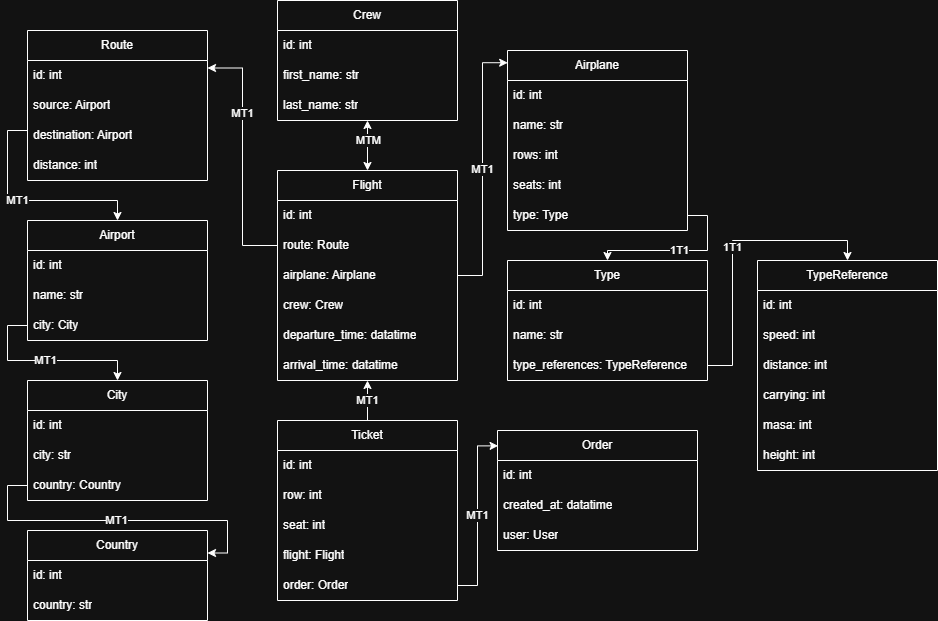

The diagram above was exported from draw.io. Its source (the exported page's mxGraphModel, read from the mxfile embedded in the PNG):
<mxGraphModel dx="1869" dy="643" grid="1" gridSize="10" guides="1" tooltips="1" connect="1" arrows="1" fold="1" page="1" pageScale="1" pageWidth="827" pageHeight="1169" math="0" shadow="0">
  <root>
    <mxCell id="0" />
    <mxCell id="1" parent="0" />
    <mxCell id="7E5kWAULJUiM-vVIWnXr-1" value="Crew" style="swimlane;fontStyle=0;childLayout=stackLayout;horizontal=1;startSize=30;horizontalStack=0;resizeParent=1;resizeParentMax=0;resizeLast=0;collapsible=1;marginBottom=0;whiteSpace=wrap;html=1;" vertex="1" parent="1">
      <mxGeometry x="260" y="20" width="180" height="120" as="geometry" />
    </mxCell>
    <mxCell id="7E5kWAULJUiM-vVIWnXr-2" value="id: int" style="text;strokeColor=none;fillColor=none;align=left;verticalAlign=middle;spacingLeft=4;spacingRight=4;overflow=hidden;points=[[0,0.5],[1,0.5]];portConstraint=eastwest;rotatable=0;whiteSpace=wrap;html=1;" vertex="1" parent="7E5kWAULJUiM-vVIWnXr-1">
      <mxGeometry y="30" width="180" height="30" as="geometry" />
    </mxCell>
    <mxCell id="7E5kWAULJUiM-vVIWnXr-3" value="first_name: str" style="text;strokeColor=none;fillColor=none;align=left;verticalAlign=middle;spacingLeft=4;spacingRight=4;overflow=hidden;points=[[0,0.5],[1,0.5]];portConstraint=eastwest;rotatable=0;whiteSpace=wrap;html=1;" vertex="1" parent="7E5kWAULJUiM-vVIWnXr-1">
      <mxGeometry y="60" width="180" height="30" as="geometry" />
    </mxCell>
    <mxCell id="7E5kWAULJUiM-vVIWnXr-4" value="last_name: str" style="text;strokeColor=none;fillColor=none;align=left;verticalAlign=middle;spacingLeft=4;spacingRight=4;overflow=hidden;points=[[0,0.5],[1,0.5]];portConstraint=eastwest;rotatable=0;whiteSpace=wrap;html=1;" vertex="1" parent="7E5kWAULJUiM-vVIWnXr-1">
      <mxGeometry y="90" width="180" height="30" as="geometry" />
    </mxCell>
    <mxCell id="7E5kWAULJUiM-vVIWnXr-5" value="Flight" style="swimlane;fontStyle=0;childLayout=stackLayout;horizontal=1;startSize=30;horizontalStack=0;resizeParent=1;resizeParentMax=0;resizeLast=0;collapsible=1;marginBottom=0;whiteSpace=wrap;html=1;" vertex="1" parent="1">
      <mxGeometry x="260" y="190" width="180" height="210" as="geometry" />
    </mxCell>
    <mxCell id="7E5kWAULJUiM-vVIWnXr-6" value="id: int" style="text;strokeColor=none;fillColor=none;align=left;verticalAlign=middle;spacingLeft=4;spacingRight=4;overflow=hidden;points=[[0,0.5],[1,0.5]];portConstraint=eastwest;rotatable=0;whiteSpace=wrap;html=1;" vertex="1" parent="7E5kWAULJUiM-vVIWnXr-5">
      <mxGeometry y="30" width="180" height="30" as="geometry" />
    </mxCell>
    <mxCell id="7E5kWAULJUiM-vVIWnXr-7" value="route: Route" style="text;strokeColor=none;fillColor=none;align=left;verticalAlign=middle;spacingLeft=4;spacingRight=4;overflow=hidden;points=[[0,0.5],[1,0.5]];portConstraint=eastwest;rotatable=0;whiteSpace=wrap;html=1;" vertex="1" parent="7E5kWAULJUiM-vVIWnXr-5">
      <mxGeometry y="60" width="180" height="30" as="geometry" />
    </mxCell>
    <mxCell id="7E5kWAULJUiM-vVIWnXr-8" value="airplane: Airplane" style="text;strokeColor=none;fillColor=none;align=left;verticalAlign=middle;spacingLeft=4;spacingRight=4;overflow=hidden;points=[[0,0.5],[1,0.5]];portConstraint=eastwest;rotatable=0;whiteSpace=wrap;html=1;" vertex="1" parent="7E5kWAULJUiM-vVIWnXr-5">
      <mxGeometry y="90" width="180" height="30" as="geometry" />
    </mxCell>
    <mxCell id="7E5kWAULJUiM-vVIWnXr-42" value="crew: Crew" style="text;strokeColor=none;fillColor=none;align=left;verticalAlign=middle;spacingLeft=4;spacingRight=4;overflow=hidden;points=[[0,0.5],[1,0.5]];portConstraint=eastwest;rotatable=0;whiteSpace=wrap;html=1;" vertex="1" parent="7E5kWAULJUiM-vVIWnXr-5">
      <mxGeometry y="120" width="180" height="30" as="geometry" />
    </mxCell>
    <mxCell id="7E5kWAULJUiM-vVIWnXr-9" value="departure_time: datatime" style="text;strokeColor=none;fillColor=none;align=left;verticalAlign=middle;spacingLeft=4;spacingRight=4;overflow=hidden;points=[[0,0.5],[1,0.5]];portConstraint=eastwest;rotatable=0;whiteSpace=wrap;html=1;" vertex="1" parent="7E5kWAULJUiM-vVIWnXr-5">
      <mxGeometry y="150" width="180" height="30" as="geometry" />
    </mxCell>
    <mxCell id="7E5kWAULJUiM-vVIWnXr-10" value="arrival_time: datatime" style="text;strokeColor=none;fillColor=none;align=left;verticalAlign=middle;spacingLeft=4;spacingRight=4;overflow=hidden;points=[[0,0.5],[1,0.5]];portConstraint=eastwest;rotatable=0;whiteSpace=wrap;html=1;" vertex="1" parent="7E5kWAULJUiM-vVIWnXr-5">
      <mxGeometry y="180" width="180" height="30" as="geometry" />
    </mxCell>
    <mxCell id="7E5kWAULJUiM-vVIWnXr-67" value="MT1" style="edgeStyle=orthogonalEdgeStyle;rounded=0;orthogonalLoop=1;jettySize=auto;html=1;" edge="1" parent="1" source="7E5kWAULJUiM-vVIWnXr-11" target="7E5kWAULJUiM-vVIWnXr-5">
      <mxGeometry relative="1" as="geometry" />
    </mxCell>
    <mxCell id="7E5kWAULJUiM-vVIWnXr-11" value="Ticket" style="swimlane;fontStyle=0;childLayout=stackLayout;horizontal=1;startSize=30;horizontalStack=0;resizeParent=1;resizeParentMax=0;resizeLast=0;collapsible=1;marginBottom=0;whiteSpace=wrap;html=1;" vertex="1" parent="1">
      <mxGeometry x="260" y="440" width="180" height="180" as="geometry" />
    </mxCell>
    <mxCell id="7E5kWAULJUiM-vVIWnXr-12" value="id: int" style="text;strokeColor=none;fillColor=none;align=left;verticalAlign=middle;spacingLeft=4;spacingRight=4;overflow=hidden;points=[[0,0.5],[1,0.5]];portConstraint=eastwest;rotatable=0;whiteSpace=wrap;html=1;" vertex="1" parent="7E5kWAULJUiM-vVIWnXr-11">
      <mxGeometry y="30" width="180" height="30" as="geometry" />
    </mxCell>
    <mxCell id="7E5kWAULJUiM-vVIWnXr-13" value="row: int" style="text;strokeColor=none;fillColor=none;align=left;verticalAlign=middle;spacingLeft=4;spacingRight=4;overflow=hidden;points=[[0,0.5],[1,0.5]];portConstraint=eastwest;rotatable=0;whiteSpace=wrap;html=1;" vertex="1" parent="7E5kWAULJUiM-vVIWnXr-11">
      <mxGeometry y="60" width="180" height="30" as="geometry" />
    </mxCell>
    <mxCell id="7E5kWAULJUiM-vVIWnXr-14" value="seat: int" style="text;strokeColor=none;fillColor=none;align=left;verticalAlign=middle;spacingLeft=4;spacingRight=4;overflow=hidden;points=[[0,0.5],[1,0.5]];portConstraint=eastwest;rotatable=0;whiteSpace=wrap;html=1;" vertex="1" parent="7E5kWAULJUiM-vVIWnXr-11">
      <mxGeometry y="90" width="180" height="30" as="geometry" />
    </mxCell>
    <mxCell id="7E5kWAULJUiM-vVIWnXr-15" value="flight: Flight" style="text;strokeColor=none;fillColor=none;align=left;verticalAlign=middle;spacingLeft=4;spacingRight=4;overflow=hidden;points=[[0,0.5],[1,0.5]];portConstraint=eastwest;rotatable=0;whiteSpace=wrap;html=1;" vertex="1" parent="7E5kWAULJUiM-vVIWnXr-11">
      <mxGeometry y="120" width="180" height="30" as="geometry" />
    </mxCell>
    <mxCell id="7E5kWAULJUiM-vVIWnXr-16" value="order: Order" style="text;strokeColor=none;fillColor=none;align=left;verticalAlign=middle;spacingLeft=4;spacingRight=4;overflow=hidden;points=[[0,0.5],[1,0.5]];portConstraint=eastwest;rotatable=0;whiteSpace=wrap;html=1;" vertex="1" parent="7E5kWAULJUiM-vVIWnXr-11">
      <mxGeometry y="150" width="180" height="30" as="geometry" />
    </mxCell>
    <mxCell id="7E5kWAULJUiM-vVIWnXr-17" value="Route" style="swimlane;fontStyle=0;childLayout=stackLayout;horizontal=1;startSize=30;horizontalStack=0;resizeParent=1;resizeParentMax=0;resizeLast=0;collapsible=1;marginBottom=0;whiteSpace=wrap;html=1;" vertex="1" parent="1">
      <mxGeometry x="10" y="50" width="180" height="150" as="geometry" />
    </mxCell>
    <mxCell id="7E5kWAULJUiM-vVIWnXr-18" value="id: int" style="text;strokeColor=none;fillColor=none;align=left;verticalAlign=middle;spacingLeft=4;spacingRight=4;overflow=hidden;points=[[0,0.5],[1,0.5]];portConstraint=eastwest;rotatable=0;whiteSpace=wrap;html=1;" vertex="1" parent="7E5kWAULJUiM-vVIWnXr-17">
      <mxGeometry y="30" width="180" height="30" as="geometry" />
    </mxCell>
    <mxCell id="7E5kWAULJUiM-vVIWnXr-19" value="source: Airport" style="text;strokeColor=none;fillColor=none;align=left;verticalAlign=middle;spacingLeft=4;spacingRight=4;overflow=hidden;points=[[0,0.5],[1,0.5]];portConstraint=eastwest;rotatable=0;whiteSpace=wrap;html=1;" vertex="1" parent="7E5kWAULJUiM-vVIWnXr-17">
      <mxGeometry y="60" width="180" height="30" as="geometry" />
    </mxCell>
    <mxCell id="7E5kWAULJUiM-vVIWnXr-20" value="destination: Airport" style="text;strokeColor=none;fillColor=none;align=left;verticalAlign=middle;spacingLeft=4;spacingRight=4;overflow=hidden;points=[[0,0.5],[1,0.5]];portConstraint=eastwest;rotatable=0;whiteSpace=wrap;html=1;" vertex="1" parent="7E5kWAULJUiM-vVIWnXr-17">
      <mxGeometry y="90" width="180" height="30" as="geometry" />
    </mxCell>
    <mxCell id="7E5kWAULJUiM-vVIWnXr-21" value="distance: int" style="text;strokeColor=none;fillColor=none;align=left;verticalAlign=middle;spacingLeft=4;spacingRight=4;overflow=hidden;points=[[0,0.5],[1,0.5]];portConstraint=eastwest;rotatable=0;whiteSpace=wrap;html=1;" vertex="1" parent="7E5kWAULJUiM-vVIWnXr-17">
      <mxGeometry y="120" width="180" height="30" as="geometry" />
    </mxCell>
    <mxCell id="7E5kWAULJUiM-vVIWnXr-23" value="Airport" style="swimlane;fontStyle=0;childLayout=stackLayout;horizontal=1;startSize=30;horizontalStack=0;resizeParent=1;resizeParentMax=0;resizeLast=0;collapsible=1;marginBottom=0;whiteSpace=wrap;html=1;" vertex="1" parent="1">
      <mxGeometry x="10" y="240" width="180" height="120" as="geometry" />
    </mxCell>
    <mxCell id="7E5kWAULJUiM-vVIWnXr-24" value="id: int" style="text;strokeColor=none;fillColor=none;align=left;verticalAlign=middle;spacingLeft=4;spacingRight=4;overflow=hidden;points=[[0,0.5],[1,0.5]];portConstraint=eastwest;rotatable=0;whiteSpace=wrap;html=1;" vertex="1" parent="7E5kWAULJUiM-vVIWnXr-23">
      <mxGeometry y="30" width="180" height="30" as="geometry" />
    </mxCell>
    <mxCell id="7E5kWAULJUiM-vVIWnXr-25" value="name: str" style="text;strokeColor=none;fillColor=none;align=left;verticalAlign=middle;spacingLeft=4;spacingRight=4;overflow=hidden;points=[[0,0.5],[1,0.5]];portConstraint=eastwest;rotatable=0;whiteSpace=wrap;html=1;" vertex="1" parent="7E5kWAULJUiM-vVIWnXr-23">
      <mxGeometry y="60" width="180" height="30" as="geometry" />
    </mxCell>
    <mxCell id="7E5kWAULJUiM-vVIWnXr-26" value="city: City" style="text;strokeColor=none;fillColor=none;align=left;verticalAlign=middle;spacingLeft=4;spacingRight=4;overflow=hidden;points=[[0,0.5],[1,0.5]];portConstraint=eastwest;rotatable=0;whiteSpace=wrap;html=1;" vertex="1" parent="7E5kWAULJUiM-vVIWnXr-23">
      <mxGeometry y="90" width="180" height="30" as="geometry" />
    </mxCell>
    <mxCell id="7E5kWAULJUiM-vVIWnXr-28" value="City" style="swimlane;fontStyle=0;childLayout=stackLayout;horizontal=1;startSize=30;horizontalStack=0;resizeParent=1;resizeParentMax=0;resizeLast=0;collapsible=1;marginBottom=0;whiteSpace=wrap;html=1;" vertex="1" parent="1">
      <mxGeometry x="10" y="400" width="180" height="120" as="geometry" />
    </mxCell>
    <mxCell id="7E5kWAULJUiM-vVIWnXr-29" value="id: int" style="text;strokeColor=none;fillColor=none;align=left;verticalAlign=middle;spacingLeft=4;spacingRight=4;overflow=hidden;points=[[0,0.5],[1,0.5]];portConstraint=eastwest;rotatable=0;whiteSpace=wrap;html=1;" vertex="1" parent="7E5kWAULJUiM-vVIWnXr-28">
      <mxGeometry y="30" width="180" height="30" as="geometry" />
    </mxCell>
    <mxCell id="7E5kWAULJUiM-vVIWnXr-30" value="city: str" style="text;strokeColor=none;fillColor=none;align=left;verticalAlign=middle;spacingLeft=4;spacingRight=4;overflow=hidden;points=[[0,0.5],[1,0.5]];portConstraint=eastwest;rotatable=0;whiteSpace=wrap;html=1;" vertex="1" parent="7E5kWAULJUiM-vVIWnXr-28">
      <mxGeometry y="60" width="180" height="30" as="geometry" />
    </mxCell>
    <mxCell id="7E5kWAULJUiM-vVIWnXr-31" value="country: Country" style="text;strokeColor=none;fillColor=none;align=left;verticalAlign=middle;spacingLeft=4;spacingRight=4;overflow=hidden;points=[[0,0.5],[1,0.5]];portConstraint=eastwest;rotatable=0;whiteSpace=wrap;html=1;" vertex="1" parent="7E5kWAULJUiM-vVIWnXr-28">
      <mxGeometry y="90" width="180" height="30" as="geometry" />
    </mxCell>
    <mxCell id="7E5kWAULJUiM-vVIWnXr-32" value="Country" style="swimlane;fontStyle=0;childLayout=stackLayout;horizontal=1;startSize=30;horizontalStack=0;resizeParent=1;resizeParentMax=0;resizeLast=0;collapsible=1;marginBottom=0;whiteSpace=wrap;html=1;" vertex="1" parent="1">
      <mxGeometry x="10" y="550" width="180" height="90" as="geometry" />
    </mxCell>
    <mxCell id="7E5kWAULJUiM-vVIWnXr-33" value="id: int" style="text;strokeColor=none;fillColor=none;align=left;verticalAlign=middle;spacingLeft=4;spacingRight=4;overflow=hidden;points=[[0,0.5],[1,0.5]];portConstraint=eastwest;rotatable=0;whiteSpace=wrap;html=1;" vertex="1" parent="7E5kWAULJUiM-vVIWnXr-32">
      <mxGeometry y="30" width="180" height="30" as="geometry" />
    </mxCell>
    <mxCell id="7E5kWAULJUiM-vVIWnXr-34" value="country: str" style="text;strokeColor=none;fillColor=none;align=left;verticalAlign=middle;spacingLeft=4;spacingRight=4;overflow=hidden;points=[[0,0.5],[1,0.5]];portConstraint=eastwest;rotatable=0;whiteSpace=wrap;html=1;" vertex="1" parent="7E5kWAULJUiM-vVIWnXr-32">
      <mxGeometry y="60" width="180" height="30" as="geometry" />
    </mxCell>
    <mxCell id="7E5kWAULJUiM-vVIWnXr-36" value="Airplane" style="swimlane;fontStyle=0;childLayout=stackLayout;horizontal=1;startSize=30;horizontalStack=0;resizeParent=1;resizeParentMax=0;resizeLast=0;collapsible=1;marginBottom=0;whiteSpace=wrap;html=1;" vertex="1" parent="1">
      <mxGeometry x="490" y="70" width="180" height="180" as="geometry" />
    </mxCell>
    <mxCell id="7E5kWAULJUiM-vVIWnXr-37" value="id: int" style="text;strokeColor=none;fillColor=none;align=left;verticalAlign=middle;spacingLeft=4;spacingRight=4;overflow=hidden;points=[[0,0.5],[1,0.5]];portConstraint=eastwest;rotatable=0;whiteSpace=wrap;html=1;" vertex="1" parent="7E5kWAULJUiM-vVIWnXr-36">
      <mxGeometry y="30" width="180" height="30" as="geometry" />
    </mxCell>
    <mxCell id="7E5kWAULJUiM-vVIWnXr-38" value="name: str" style="text;strokeColor=none;fillColor=none;align=left;verticalAlign=middle;spacingLeft=4;spacingRight=4;overflow=hidden;points=[[0,0.5],[1,0.5]];portConstraint=eastwest;rotatable=0;whiteSpace=wrap;html=1;" vertex="1" parent="7E5kWAULJUiM-vVIWnXr-36">
      <mxGeometry y="60" width="180" height="30" as="geometry" />
    </mxCell>
    <mxCell id="7E5kWAULJUiM-vVIWnXr-39" value="rows: int" style="text;strokeColor=none;fillColor=none;align=left;verticalAlign=middle;spacingLeft=4;spacingRight=4;overflow=hidden;points=[[0,0.5],[1,0.5]];portConstraint=eastwest;rotatable=0;whiteSpace=wrap;html=1;" vertex="1" parent="7E5kWAULJUiM-vVIWnXr-36">
      <mxGeometry y="90" width="180" height="30" as="geometry" />
    </mxCell>
    <mxCell id="7E5kWAULJUiM-vVIWnXr-40" value="seats: int" style="text;strokeColor=none;fillColor=none;align=left;verticalAlign=middle;spacingLeft=4;spacingRight=4;overflow=hidden;points=[[0,0.5],[1,0.5]];portConstraint=eastwest;rotatable=0;whiteSpace=wrap;html=1;" vertex="1" parent="7E5kWAULJUiM-vVIWnXr-36">
      <mxGeometry y="120" width="180" height="30" as="geometry" />
    </mxCell>
    <mxCell id="7E5kWAULJUiM-vVIWnXr-47" value="type: Type" style="text;strokeColor=none;fillColor=none;align=left;verticalAlign=middle;spacingLeft=4;spacingRight=4;overflow=hidden;points=[[0,0.5],[1,0.5]];portConstraint=eastwest;rotatable=0;whiteSpace=wrap;html=1;" vertex="1" parent="7E5kWAULJUiM-vVIWnXr-36">
      <mxGeometry y="150" width="180" height="30" as="geometry" />
    </mxCell>
    <mxCell id="7E5kWAULJUiM-vVIWnXr-43" value="Type" style="swimlane;fontStyle=0;childLayout=stackLayout;horizontal=1;startSize=30;horizontalStack=0;resizeParent=1;resizeParentMax=0;resizeLast=0;collapsible=1;marginBottom=0;whiteSpace=wrap;html=1;" vertex="1" parent="1">
      <mxGeometry x="490" y="280" width="200" height="120" as="geometry" />
    </mxCell>
    <mxCell id="7E5kWAULJUiM-vVIWnXr-44" value="id: int" style="text;strokeColor=none;fillColor=none;align=left;verticalAlign=middle;spacingLeft=4;spacingRight=4;overflow=hidden;points=[[0,0.5],[1,0.5]];portConstraint=eastwest;rotatable=0;whiteSpace=wrap;html=1;" vertex="1" parent="7E5kWAULJUiM-vVIWnXr-43">
      <mxGeometry y="30" width="200" height="30" as="geometry" />
    </mxCell>
    <mxCell id="7E5kWAULJUiM-vVIWnXr-45" value="name: str" style="text;strokeColor=none;fillColor=none;align=left;verticalAlign=middle;spacingLeft=4;spacingRight=4;overflow=hidden;points=[[0,0.5],[1,0.5]];portConstraint=eastwest;rotatable=0;whiteSpace=wrap;html=1;" vertex="1" parent="7E5kWAULJUiM-vVIWnXr-43">
      <mxGeometry y="60" width="200" height="30" as="geometry" />
    </mxCell>
    <mxCell id="7E5kWAULJUiM-vVIWnXr-46" value="type_references: TypeReference" style="text;strokeColor=none;fillColor=none;align=left;verticalAlign=middle;spacingLeft=4;spacingRight=4;overflow=hidden;points=[[0,0.5],[1,0.5]];portConstraint=eastwest;rotatable=0;whiteSpace=wrap;html=1;" vertex="1" parent="7E5kWAULJUiM-vVIWnXr-43">
      <mxGeometry y="90" width="200" height="30" as="geometry" />
    </mxCell>
    <mxCell id="7E5kWAULJUiM-vVIWnXr-48" value="&lt;span style=&quot;text-align: left;&quot;&gt;TypeReference&lt;/span&gt;" style="swimlane;fontStyle=0;childLayout=stackLayout;horizontal=1;startSize=30;horizontalStack=0;resizeParent=1;resizeParentMax=0;resizeLast=0;collapsible=1;marginBottom=0;whiteSpace=wrap;html=1;" vertex="1" parent="1">
      <mxGeometry x="740" y="280" width="180" height="210" as="geometry" />
    </mxCell>
    <mxCell id="7E5kWAULJUiM-vVIWnXr-49" value="id: int" style="text;strokeColor=none;fillColor=none;align=left;verticalAlign=middle;spacingLeft=4;spacingRight=4;overflow=hidden;points=[[0,0.5],[1,0.5]];portConstraint=eastwest;rotatable=0;whiteSpace=wrap;html=1;" vertex="1" parent="7E5kWAULJUiM-vVIWnXr-48">
      <mxGeometry y="30" width="180" height="30" as="geometry" />
    </mxCell>
    <mxCell id="7E5kWAULJUiM-vVIWnXr-50" value="speed: int" style="text;strokeColor=none;fillColor=none;align=left;verticalAlign=middle;spacingLeft=4;spacingRight=4;overflow=hidden;points=[[0,0.5],[1,0.5]];portConstraint=eastwest;rotatable=0;whiteSpace=wrap;html=1;" vertex="1" parent="7E5kWAULJUiM-vVIWnXr-48">
      <mxGeometry y="60" width="180" height="30" as="geometry" />
    </mxCell>
    <mxCell id="7E5kWAULJUiM-vVIWnXr-51" value="distance: int" style="text;strokeColor=none;fillColor=none;align=left;verticalAlign=middle;spacingLeft=4;spacingRight=4;overflow=hidden;points=[[0,0.5],[1,0.5]];portConstraint=eastwest;rotatable=0;whiteSpace=wrap;html=1;" vertex="1" parent="7E5kWAULJUiM-vVIWnXr-48">
      <mxGeometry y="90" width="180" height="30" as="geometry" />
    </mxCell>
    <mxCell id="7E5kWAULJUiM-vVIWnXr-52" value="carrying: int" style="text;strokeColor=none;fillColor=none;align=left;verticalAlign=middle;spacingLeft=4;spacingRight=4;overflow=hidden;points=[[0,0.5],[1,0.5]];portConstraint=eastwest;rotatable=0;whiteSpace=wrap;html=1;" vertex="1" parent="7E5kWAULJUiM-vVIWnXr-48">
      <mxGeometry y="120" width="180" height="30" as="geometry" />
    </mxCell>
    <mxCell id="7E5kWAULJUiM-vVIWnXr-53" value="masa: int" style="text;strokeColor=none;fillColor=none;align=left;verticalAlign=middle;spacingLeft=4;spacingRight=4;overflow=hidden;points=[[0,0.5],[1,0.5]];portConstraint=eastwest;rotatable=0;whiteSpace=wrap;html=1;" vertex="1" parent="7E5kWAULJUiM-vVIWnXr-48">
      <mxGeometry y="150" width="180" height="30" as="geometry" />
    </mxCell>
    <mxCell id="7E5kWAULJUiM-vVIWnXr-54" value="height: int" style="text;strokeColor=none;fillColor=none;align=left;verticalAlign=middle;spacingLeft=4;spacingRight=4;overflow=hidden;points=[[0,0.5],[1,0.5]];portConstraint=eastwest;rotatable=0;whiteSpace=wrap;html=1;" vertex="1" parent="7E5kWAULJUiM-vVIWnXr-48">
      <mxGeometry y="180" width="180" height="30" as="geometry" />
    </mxCell>
    <mxCell id="7E5kWAULJUiM-vVIWnXr-55" value="Order" style="swimlane;fontStyle=0;childLayout=stackLayout;horizontal=1;startSize=30;horizontalStack=0;resizeParent=1;resizeParentMax=0;resizeLast=0;collapsible=1;marginBottom=0;whiteSpace=wrap;html=1;" vertex="1" parent="1">
      <mxGeometry x="480" y="450" width="200" height="120" as="geometry" />
    </mxCell>
    <mxCell id="7E5kWAULJUiM-vVIWnXr-56" value="id: int" style="text;strokeColor=none;fillColor=none;align=left;verticalAlign=middle;spacingLeft=4;spacingRight=4;overflow=hidden;points=[[0,0.5],[1,0.5]];portConstraint=eastwest;rotatable=0;whiteSpace=wrap;html=1;" vertex="1" parent="7E5kWAULJUiM-vVIWnXr-55">
      <mxGeometry y="30" width="200" height="30" as="geometry" />
    </mxCell>
    <mxCell id="7E5kWAULJUiM-vVIWnXr-57" value="created_at: datatime" style="text;strokeColor=none;fillColor=none;align=left;verticalAlign=middle;spacingLeft=4;spacingRight=4;overflow=hidden;points=[[0,0.5],[1,0.5]];portConstraint=eastwest;rotatable=0;whiteSpace=wrap;html=1;" vertex="1" parent="7E5kWAULJUiM-vVIWnXr-55">
      <mxGeometry y="60" width="200" height="30" as="geometry" />
    </mxCell>
    <mxCell id="7E5kWAULJUiM-vVIWnXr-58" value="user: User" style="text;strokeColor=none;fillColor=none;align=left;verticalAlign=middle;spacingLeft=4;spacingRight=4;overflow=hidden;points=[[0,0.5],[1,0.5]];portConstraint=eastwest;rotatable=0;whiteSpace=wrap;html=1;" vertex="1" parent="7E5kWAULJUiM-vVIWnXr-55">
      <mxGeometry y="90" width="200" height="30" as="geometry" />
    </mxCell>
    <mxCell id="7E5kWAULJUiM-vVIWnXr-59" value="" style="endArrow=classic;startArrow=classic;html=1;rounded=0;exitX=0.5;exitY=0;exitDx=0;exitDy=0;" edge="1" parent="1" source="7E5kWAULJUiM-vVIWnXr-5">
      <mxGeometry width="50" height="50" relative="1" as="geometry">
        <mxPoint x="220" y="130" as="sourcePoint" />
        <mxPoint x="350" y="140" as="targetPoint" />
      </mxGeometry>
    </mxCell>
    <mxCell id="7E5kWAULJUiM-vVIWnXr-60" value="MTM" style="edgeLabel;html=1;align=center;verticalAlign=middle;resizable=0;points=[];" vertex="1" connectable="0" parent="7E5kWAULJUiM-vVIWnXr-59">
      <mxGeometry x="0.232" relative="1" as="geometry">
        <mxPoint as="offset" />
      </mxGeometry>
    </mxCell>
    <mxCell id="7E5kWAULJUiM-vVIWnXr-61" style="edgeStyle=orthogonalEdgeStyle;rounded=0;orthogonalLoop=1;jettySize=auto;html=1;entryX=1;entryY=0.25;entryDx=0;entryDy=0;" edge="1" parent="1" source="7E5kWAULJUiM-vVIWnXr-7" target="7E5kWAULJUiM-vVIWnXr-17">
      <mxGeometry relative="1" as="geometry" />
    </mxCell>
    <mxCell id="7E5kWAULJUiM-vVIWnXr-62" value="MT1" style="edgeLabel;html=1;align=center;verticalAlign=middle;resizable=0;points=[];" vertex="1" connectable="0" parent="7E5kWAULJUiM-vVIWnXr-61">
      <mxGeometry x="0.356" y="1" relative="1" as="geometry">
        <mxPoint as="offset" />
      </mxGeometry>
    </mxCell>
    <mxCell id="7E5kWAULJUiM-vVIWnXr-63" value="MT1" style="edgeStyle=orthogonalEdgeStyle;rounded=0;orthogonalLoop=1;jettySize=auto;html=1;entryX=0.5;entryY=0;entryDx=0;entryDy=0;" edge="1" parent="1" source="7E5kWAULJUiM-vVIWnXr-21" target="7E5kWAULJUiM-vVIWnXr-23">
      <mxGeometry relative="1" as="geometry">
        <Array as="points">
          <mxPoint x="10" y="150" />
          <mxPoint x="-10" y="150" />
          <mxPoint x="-10" y="220" />
          <mxPoint x="100" y="220" />
        </Array>
      </mxGeometry>
    </mxCell>
    <mxCell id="7E5kWAULJUiM-vVIWnXr-64" value="MT1" style="edgeStyle=orthogonalEdgeStyle;rounded=0;orthogonalLoop=1;jettySize=auto;html=1;entryX=1;entryY=0.25;entryDx=0;entryDy=0;" edge="1" parent="1" source="7E5kWAULJUiM-vVIWnXr-31" target="7E5kWAULJUiM-vVIWnXr-32">
      <mxGeometry relative="1" as="geometry" />
    </mxCell>
    <mxCell id="7E5kWAULJUiM-vVIWnXr-66" value="MT1" style="edgeStyle=orthogonalEdgeStyle;rounded=0;orthogonalLoop=1;jettySize=auto;html=1;" edge="1" parent="1" source="7E5kWAULJUiM-vVIWnXr-26" target="7E5kWAULJUiM-vVIWnXr-28">
      <mxGeometry relative="1" as="geometry" />
    </mxCell>
    <mxCell id="7E5kWAULJUiM-vVIWnXr-68" value="MT1" style="edgeStyle=orthogonalEdgeStyle;rounded=0;orthogonalLoop=1;jettySize=auto;html=1;entryX=0.003;entryY=0.128;entryDx=0;entryDy=0;entryPerimeter=0;" edge="1" parent="1" source="7E5kWAULJUiM-vVIWnXr-16" target="7E5kWAULJUiM-vVIWnXr-55">
      <mxGeometry relative="1" as="geometry" />
    </mxCell>
    <mxCell id="7E5kWAULJUiM-vVIWnXr-69" value="MT1" style="edgeStyle=orthogonalEdgeStyle;rounded=0;orthogonalLoop=1;jettySize=auto;html=1;entryX=0.001;entryY=0.068;entryDx=0;entryDy=0;entryPerimeter=0;" edge="1" parent="1" source="7E5kWAULJUiM-vVIWnXr-8" target="7E5kWAULJUiM-vVIWnXr-36">
      <mxGeometry relative="1" as="geometry" />
    </mxCell>
    <mxCell id="7E5kWAULJUiM-vVIWnXr-70" value="1T1" style="edgeStyle=orthogonalEdgeStyle;rounded=0;orthogonalLoop=1;jettySize=auto;html=1;entryX=0.5;entryY=0;entryDx=0;entryDy=0;" edge="1" parent="1" source="7E5kWAULJUiM-vVIWnXr-47" target="7E5kWAULJUiM-vVIWnXr-43">
      <mxGeometry relative="1" as="geometry" />
    </mxCell>
    <mxCell id="7E5kWAULJUiM-vVIWnXr-71" value="1T1" style="edgeStyle=orthogonalEdgeStyle;rounded=0;orthogonalLoop=1;jettySize=auto;html=1;entryX=0.5;entryY=0;entryDx=0;entryDy=0;" edge="1" parent="1" source="7E5kWAULJUiM-vVIWnXr-46" target="7E5kWAULJUiM-vVIWnXr-48">
      <mxGeometry relative="1" as="geometry" />
    </mxCell>
  </root>
</mxGraphModel>